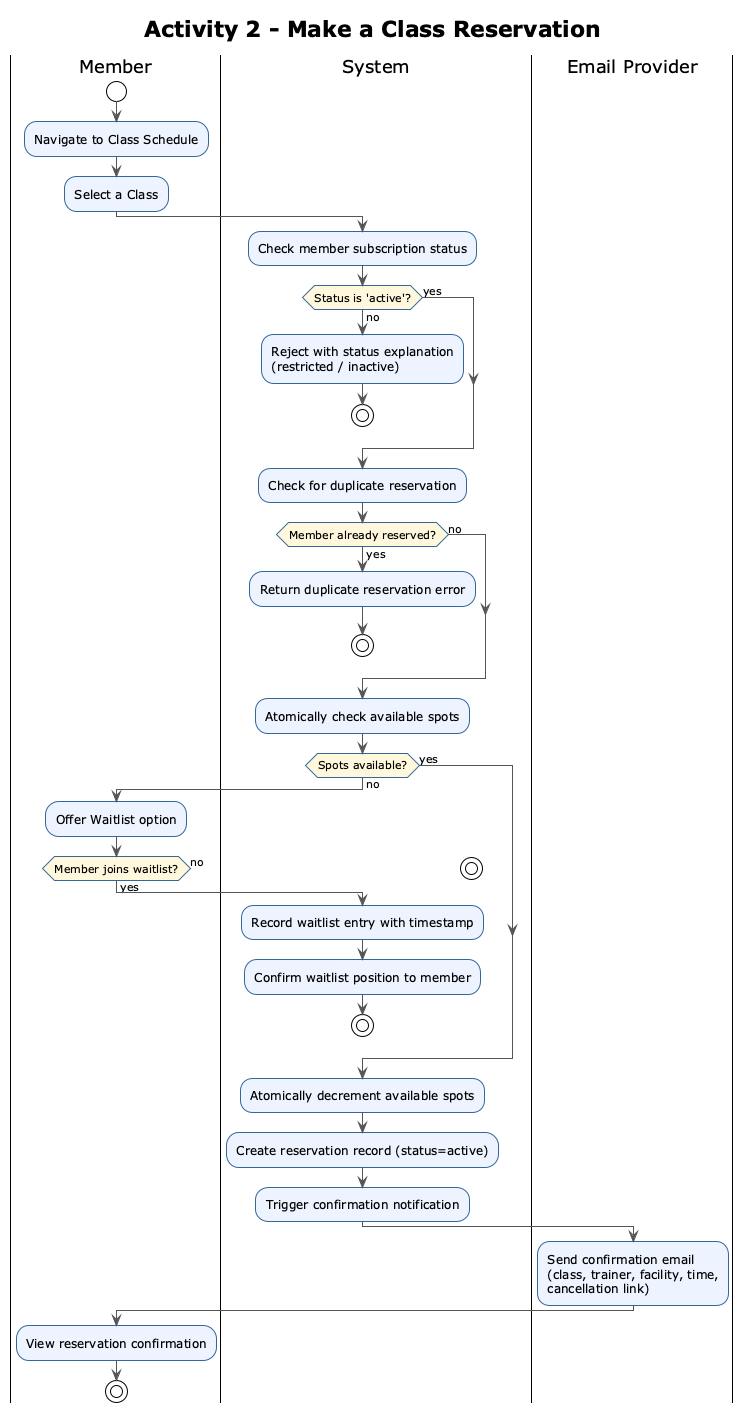

The diagram above was rendered by PlantUML. Its source (embedded in the PNG):
@startuml Activity 2 - Make a Class Reservation
!theme plain
skinparam ActivityBorderColor #336699
skinparam ActivityBackgroundColor #EEF4FF
skinparam ActivityDiamondBorderColor #336699
skinparam ActivityDiamondBackgroundColor #FFF8DC
skinparam ArrowColor #555555
skinparam shadowing false

title Activity 2 - Make a Class Reservation

|Member|
start
:Navigate to Class Schedule;
:Select a Class;

|System|
:Check member subscription status;
if (Status is 'active'?) then (no)
  :Reject with status explanation\n(restricted / inactive);
  stop
else (yes)
endif

:Check for duplicate reservation;
if (Member already reserved?) then (yes)
  :Return duplicate reservation error;
  stop
else (no)
endif

:Atomically check available spots;
if (Spots available?) then (no)
  |Member|
  :Offer Waitlist option;
  if (Member joins waitlist?) then (yes)
    |System|
    :Record waitlist entry with timestamp;
    :Confirm waitlist position to member;
    stop
  else (no)
    stop
  endif
else (yes)
endif

|System|
:Atomically decrement available spots;
:Create reservation record (status=active);
:Trigger confirmation notification;

|Email Provider|
:Send confirmation email\n(class, trainer, facility, time,\ncancellation link);

|Member|
:View reservation confirmation;
stop

@enduml